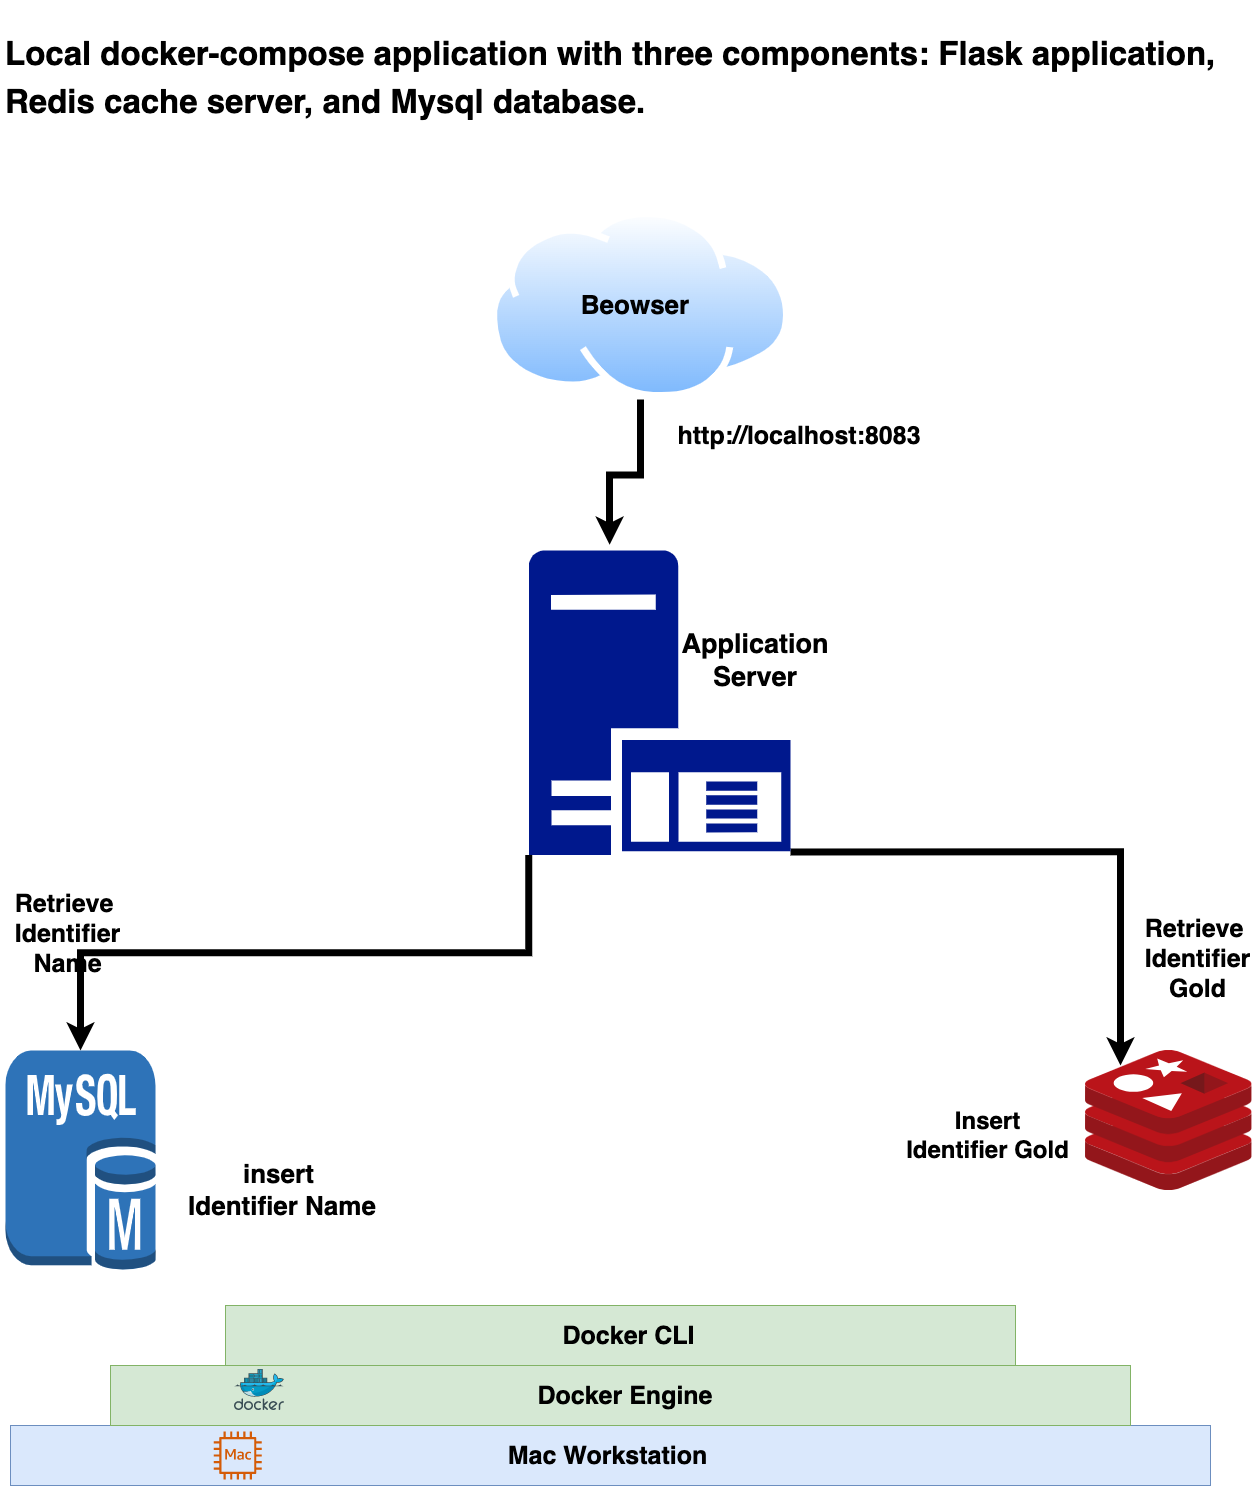

The diagram above was exported from draw.io. Its source (the exported page's mxGraphModel, read from the mxfile embedded in the PNG):
<mxGraphModel dx="2102" dy="1138" grid="1" gridSize="5" guides="1" tooltips="1" connect="1" arrows="1" fold="1" page="1" pageScale="1" pageWidth="1300" pageHeight="750" math="0" shadow="0">
  <root>
    <mxCell id="0" />
    <mxCell id="1" parent="0" />
    <mxCell id="M3EOPXmhpe3Xlw-Y-tbS-2" value="" style="whiteSpace=wrap;html=1;fillColor=#dae8fc;strokeColor=#6c8ebf;" vertex="1" parent="1">
      <mxGeometry x="20" y="1425" width="1200" height="60" as="geometry" />
    </mxCell>
    <mxCell id="M3EOPXmhpe3Xlw-Y-tbS-3" value="&lt;font size=&quot;1&quot; style=&quot;&quot;&gt;&lt;b style=&quot;font-size: 25px;&quot;&gt;Mac Workstation&lt;/b&gt;&lt;/font&gt;" style="text;html=1;strokeColor=none;fillColor=none;align=center;verticalAlign=middle;whiteSpace=wrap;" vertex="1" parent="1">
      <mxGeometry x="445" y="1440" width="345" height="30" as="geometry" />
    </mxCell>
    <mxCell id="M3EOPXmhpe3Xlw-Y-tbS-4" value="" style="whiteSpace=wrap;html=1;fillColor=#d5e8d4;strokeColor=#82b366;" vertex="1" parent="1">
      <mxGeometry x="120" y="1365" width="1020" height="60" as="geometry" />
    </mxCell>
    <mxCell id="M3EOPXmhpe3Xlw-Y-tbS-5" value="&lt;b&gt;&lt;font style=&quot;font-size: 25px;&quot;&gt;Docker Engine&lt;/font&gt;&lt;/b&gt;" style="text;html=1;strokeColor=none;fillColor=none;align=center;verticalAlign=middle;whiteSpace=wrap;" vertex="1" parent="1">
      <mxGeometry x="465" y="1380" width="340" height="30" as="geometry" />
    </mxCell>
    <mxCell id="M3EOPXmhpe3Xlw-Y-tbS-6" value="" style="aspect=fixed;html=1;points=[];align=center;image;fontSize=12;image=img/lib/mscae/Docker.svg;" vertex="1" parent="1">
      <mxGeometry x="244" y="1369" width="50" height="41" as="geometry" />
    </mxCell>
    <mxCell id="M3EOPXmhpe3Xlw-Y-tbS-7" value="" style="outlineConnect=0;fontColor=#232F3E;gradientColor=none;fillColor=#D45B07;strokeColor=none;dashed=0;verticalLabelPosition=bottom;verticalAlign=top;align=center;html=1;fontSize=12;fontStyle=0;aspect=fixed;pointerEvents=1;shape=mxgraph.aws4.mac_instance;" vertex="1" parent="1">
      <mxGeometry x="223.3" y="1431" width="48" height="48" as="geometry" />
    </mxCell>
    <mxCell id="M3EOPXmhpe3Xlw-Y-tbS-8" value="" style="whiteSpace=wrap;html=1;fontSize=15;fillColor=#d5e8d4;strokeColor=#82b366;" vertex="1" parent="1">
      <mxGeometry x="235" y="1305" width="790" height="60" as="geometry" />
    </mxCell>
    <mxCell id="M3EOPXmhpe3Xlw-Y-tbS-9" value="&lt;b&gt;&lt;font style=&quot;font-size: 25px;&quot;&gt;Docker CLI&lt;/font&gt;&lt;/b&gt;" style="text;html=1;strokeColor=none;fillColor=none;align=center;verticalAlign=middle;whiteSpace=wrap;fontSize=15;" vertex="1" parent="1">
      <mxGeometry x="512" y="1320" width="253" height="30" as="geometry" />
    </mxCell>
    <mxCell id="M3EOPXmhpe3Xlw-Y-tbS-12" value="" style="outlineConnect=0;dashed=0;verticalLabelPosition=bottom;verticalAlign=top;align=center;html=1;shape=mxgraph.aws3.mysql_db_instance;fillColor=#2E73B8;gradientColor=none;fontSize=15;" vertex="1" parent="1">
      <mxGeometry x="15" y="1050" width="150" height="220" as="geometry" />
    </mxCell>
    <mxCell id="M3EOPXmhpe3Xlw-Y-tbS-13" value="" style="aspect=fixed;html=1;points=[];align=center;image;fontSize=12;image=img/lib/mscae/Cache_Redis_Product.svg;" vertex="1" parent="1">
      <mxGeometry x="1095" y="1050" width="166.67" height="140" as="geometry" />
    </mxCell>
    <mxCell id="M3EOPXmhpe3Xlw-Y-tbS-82" style="edgeStyle=orthogonalEdgeStyle;rounded=0;orthogonalLoop=1;jettySize=auto;html=1;exitX=0.5;exitY=1;exitDx=0;exitDy=0;entryX=0.309;entryY=-0.019;entryDx=0;entryDy=0;entryPerimeter=0;fontSize=25;strokeWidth=7;" edge="1" parent="1" source="M3EOPXmhpe3Xlw-Y-tbS-29" target="M3EOPXmhpe3Xlw-Y-tbS-81">
      <mxGeometry relative="1" as="geometry" />
    </mxCell>
    <mxCell id="M3EOPXmhpe3Xlw-Y-tbS-29" value="" style="aspect=fixed;perimeter=ellipsePerimeter;html=1;align=center;shadow=0;dashed=0;spacingTop=3;image;image=img/lib/active_directory/internet_cloud.svg;fontSize=15;" vertex="1" parent="1">
      <mxGeometry x="500" y="210" width="300" height="189" as="geometry" />
    </mxCell>
    <mxCell id="M3EOPXmhpe3Xlw-Y-tbS-30" value="&lt;b&gt;&lt;font style=&quot;font-size: 26px;&quot;&gt;Beowser&lt;/font&gt;&lt;/b&gt;" style="text;html=1;strokeColor=none;fillColor=none;align=center;verticalAlign=middle;whiteSpace=wrap;fontSize=15;" vertex="1" parent="1">
      <mxGeometry x="575" y="289.5" width="140" height="30" as="geometry" />
    </mxCell>
    <mxCell id="M3EOPXmhpe3Xlw-Y-tbS-55" value="&lt;h1&gt;&lt;font style=&quot;font-size: 33px;&quot;&gt;Local docker-compose application with three components: Flask application, Redis cache server, and Mysql database.&lt;/font&gt;&lt;br&gt;&lt;/h1&gt;" style="text;html=1;strokeColor=none;fillColor=none;spacing=5;spacingTop=-20;whiteSpace=wrap;overflow=hidden;fontSize=20;" vertex="1" parent="1">
      <mxGeometry x="10" y="10" width="1230" height="195" as="geometry" />
    </mxCell>
    <mxCell id="M3EOPXmhpe3Xlw-Y-tbS-59" value="&lt;b&gt;&lt;font style=&quot;font-size: 25px;&quot;&gt;http://localhost:8083&amp;nbsp;&lt;/font&gt;&lt;/b&gt;" style="text;html=1;strokeColor=none;fillColor=none;align=center;verticalAlign=middle;whiteSpace=wrap;fontSize=20;fontColor=#000000;" vertex="1" parent="1">
      <mxGeometry x="685" y="410" width="255" height="50" as="geometry" />
    </mxCell>
    <mxCell id="M3EOPXmhpe3Xlw-Y-tbS-61" value="&lt;div style=&quot;font-size: 25px;&quot;&gt;&lt;b style=&quot;&quot;&gt;&lt;font style=&quot;font-size: 25px;&quot;&gt;Retrieve&amp;nbsp;&lt;/font&gt;&lt;/b&gt;&lt;/div&gt;&lt;div style=&quot;font-size: 25px;&quot;&gt;&lt;b style=&quot;&quot;&gt;&lt;font style=&quot;font-size: 25px;&quot;&gt;Identifier Name&lt;/font&gt;&lt;/b&gt;&lt;/div&gt;" style="text;html=1;strokeColor=none;fillColor=none;align=center;verticalAlign=middle;whiteSpace=wrap;fontSize=20;fontColor=#000000;" vertex="1" parent="1">
      <mxGeometry x="30" y="870" width="95" height="125" as="geometry" />
    </mxCell>
    <mxCell id="M3EOPXmhpe3Xlw-Y-tbS-62" value="&lt;b style=&quot;font-size: 25px;&quot;&gt;Retrieve&amp;nbsp;&lt;br&gt;Identifier Gold&lt;/b&gt;" style="text;html=1;strokeColor=none;fillColor=none;align=center;verticalAlign=middle;whiteSpace=wrap;fontSize=20;fontColor=#000000;" vertex="1" parent="1">
      <mxGeometry x="1160" y="875" width="95" height="165" as="geometry" />
    </mxCell>
    <mxCell id="M3EOPXmhpe3Xlw-Y-tbS-64" value="&lt;div style=&quot;font-size: 26px;&quot;&gt;&lt;b style=&quot;&quot;&gt;&lt;font style=&quot;font-size: 26px;&quot;&gt;insert&amp;nbsp;&lt;/font&gt;&lt;/b&gt;&lt;/div&gt;&lt;div style=&quot;font-size: 26px;&quot;&gt;&lt;b style=&quot;&quot;&gt;&lt;font style=&quot;font-size: 26px;&quot;&gt;Identifier Name&lt;/font&gt;&lt;/b&gt;&lt;/div&gt;" style="text;html=1;strokeColor=none;fillColor=none;align=center;verticalAlign=middle;whiteSpace=wrap;fontSize=20;fontColor=#000000;strokeWidth=3;" vertex="1" parent="1">
      <mxGeometry x="184" y="1120" width="216" height="140" as="geometry" />
    </mxCell>
    <mxCell id="M3EOPXmhpe3Xlw-Y-tbS-65" value="&lt;b&gt;&lt;font style=&quot;font-size: 24px;&quot;&gt;Insert Identifier Gold&lt;/font&gt;&lt;/b&gt;" style="text;html=1;strokeColor=none;fillColor=none;align=center;verticalAlign=middle;whiteSpace=wrap;fontSize=20;fontColor=#000000;" vertex="1" parent="1">
      <mxGeometry x="915" y="1095" width="165" height="80" as="geometry" />
    </mxCell>
    <mxCell id="M3EOPXmhpe3Xlw-Y-tbS-83" style="edgeStyle=orthogonalEdgeStyle;rounded=0;orthogonalLoop=1;jettySize=auto;html=1;exitX=0;exitY=1;exitDx=0;exitDy=0;exitPerimeter=0;fontSize=25;strokeWidth=7;" edge="1" parent="1" source="M3EOPXmhpe3Xlw-Y-tbS-81" target="M3EOPXmhpe3Xlw-Y-tbS-12">
      <mxGeometry relative="1" as="geometry" />
    </mxCell>
    <mxCell id="M3EOPXmhpe3Xlw-Y-tbS-84" style="edgeStyle=orthogonalEdgeStyle;rounded=0;orthogonalLoop=1;jettySize=auto;html=1;exitX=1;exitY=0.99;exitDx=0;exitDy=0;exitPerimeter=0;entryX=0.21;entryY=0.107;entryDx=0;entryDy=0;entryPerimeter=0;fontSize=25;strokeWidth=7;" edge="1" parent="1" source="M3EOPXmhpe3Xlw-Y-tbS-81" target="M3EOPXmhpe3Xlw-Y-tbS-13">
      <mxGeometry relative="1" as="geometry" />
    </mxCell>
    <mxCell id="M3EOPXmhpe3Xlw-Y-tbS-81" value="" style="sketch=0;aspect=fixed;pointerEvents=1;shadow=0;dashed=0;html=1;strokeColor=none;labelPosition=center;verticalLabelPosition=bottom;verticalAlign=top;align=center;fillColor=#00188D;shape=mxgraph.mscae.enterprise.application_server;fontSize=25;" vertex="1" parent="1">
      <mxGeometry x="538.2" y="550" width="261.8" height="304.42" as="geometry" />
    </mxCell>
    <mxCell id="M3EOPXmhpe3Xlw-Y-tbS-85" value="&lt;font style=&quot;font-size: 27px;&quot;&gt;&lt;b&gt;Application Server&lt;/b&gt;&lt;/font&gt;" style="text;html=1;strokeColor=none;fillColor=none;align=center;verticalAlign=middle;whiteSpace=wrap;rounded=0;fontSize=25;" vertex="1" parent="1">
      <mxGeometry x="735" y="645" width="60" height="30" as="geometry" />
    </mxCell>
  </root>
</mxGraphModel>